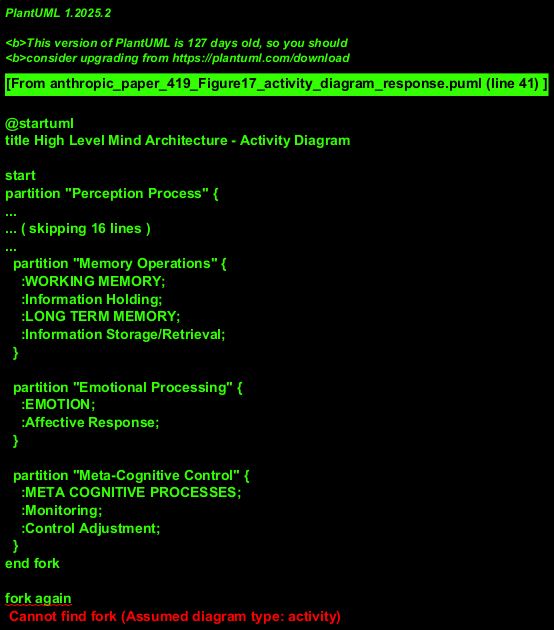

The diagram above was rendered by PlantUML. Its source (embedded in the PNG):
@startuml
title High Level Mind Architecture - Activity Diagram

start
partition "Perception Process" {
  :PERCEPTION SUBSYSTEMS;
  :Input Processing;
}

fork
  partition "Reactive Pathway" {
    :REACTIVE PROCESSES;
    :Quick Response Formation;
  }
  
  partition "Deliberative Pathway" {
    :DELIBERATIVE PROCESSES;
    :LANGUAGE Processing;
    :Analytical Thinking;
  }
  
  partition "Memory Operations" {
    :WORKING MEMORY;
    :Information Holding;
    :LONG TERM MEMORY;
    :Information Storage/Retrieval;
  }
  
  partition "Emotional Processing" {
    :EMOTION;
    :Affective Response;
  }

  partition "Meta-Cognitive Control" {
    :META COGNITIVE PROCESSES;
    :Monitoring;
    :Control Adjustment;
  }
end fork

fork again
  partition "Social Processing" {
    :SELF/SOCIAL;
    :Social Evaluation;
  }
end fork

:MOTIVATION/ACTION SELECTION;
:Decision Making;

:REINFORCEMENT;
:Learning Update;

:ACTION SUBSYSTEMS;
:Response Execution;

stop

note right: Environment provides context for all processes
@enduml